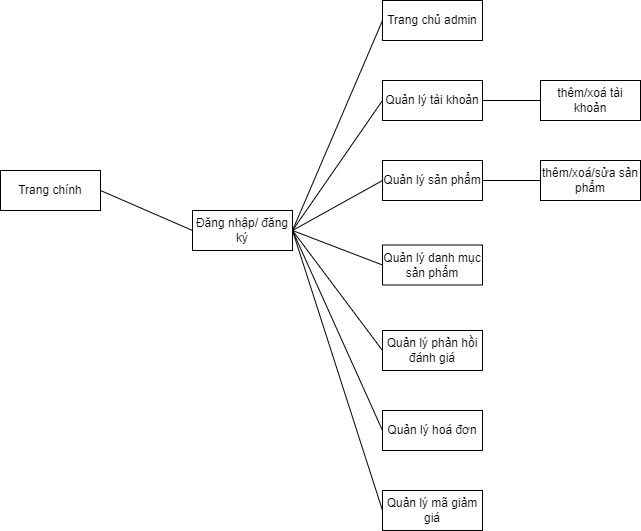

The diagram above was exported from draw.io. Its source (the exported page's mxGraphModel, read from the mxfile embedded in the PNG):
<mxGraphModel dx="1050" dy="522" grid="1" gridSize="10" guides="1" tooltips="1" connect="1" arrows="1" fold="1" page="1" pageScale="1" pageWidth="827" pageHeight="1169" math="0" shadow="0">
  <root>
    <mxCell id="0" />
    <mxCell id="1" parent="0" />
    <mxCell id="c8nQNu2HukIHjCRp80p5-1" value="Trang chính" style="rounded=0;whiteSpace=wrap;html=1;" vertex="1" parent="1">
      <mxGeometry x="50" y="470" width="100" height="40" as="geometry" />
    </mxCell>
    <mxCell id="c8nQNu2HukIHjCRp80p5-2" value="" style="endArrow=none;html=1;rounded=0;exitX=1;exitY=0.5;exitDx=0;exitDy=0;entryX=0;entryY=0.5;entryDx=0;entryDy=0;" edge="1" parent="1" source="c8nQNu2HukIHjCRp80p5-1" target="c8nQNu2HukIHjCRp80p5-3">
      <mxGeometry width="50" height="50" relative="1" as="geometry">
        <mxPoint x="152" y="490" as="sourcePoint" />
        <mxPoint x="242" y="530" as="targetPoint" />
      </mxGeometry>
    </mxCell>
    <mxCell id="c8nQNu2HukIHjCRp80p5-3" value="Đăng nhập/ đăng ký" style="rounded=0;whiteSpace=wrap;html=1;" vertex="1" parent="1">
      <mxGeometry x="242" y="510" width="100" height="40" as="geometry" />
    </mxCell>
    <mxCell id="c8nQNu2HukIHjCRp80p5-4" value="Trang chủ admin" style="rounded=0;whiteSpace=wrap;html=1;" vertex="1" parent="1">
      <mxGeometry x="432" y="300" width="100" height="40" as="geometry" />
    </mxCell>
    <mxCell id="c8nQNu2HukIHjCRp80p5-5" value="Quản lý tài khoản" style="rounded=0;whiteSpace=wrap;html=1;" vertex="1" parent="1">
      <mxGeometry x="432" y="380" width="100" height="40" as="geometry" />
    </mxCell>
    <mxCell id="c8nQNu2HukIHjCRp80p5-7" value="Quản lý sản phẩm" style="rounded=0;whiteSpace=wrap;html=1;" vertex="1" parent="1">
      <mxGeometry x="432" y="460" width="100" height="40" as="geometry" />
    </mxCell>
    <mxCell id="c8nQNu2HukIHjCRp80p5-8" value="Quản lý danh mục sản phẩm" style="rounded=0;whiteSpace=wrap;html=1;" vertex="1" parent="1">
      <mxGeometry x="432" y="544.5" width="100" height="40" as="geometry" />
    </mxCell>
    <mxCell id="c8nQNu2HukIHjCRp80p5-9" value="Quản lý phản hồi đánh giá" style="rounded=0;whiteSpace=wrap;html=1;" vertex="1" parent="1">
      <mxGeometry x="432" y="630" width="100" height="40" as="geometry" />
    </mxCell>
    <mxCell id="c8nQNu2HukIHjCRp80p5-10" value="Quản lý hoá đơn" style="rounded=0;whiteSpace=wrap;html=1;" vertex="1" parent="1">
      <mxGeometry x="432" y="710" width="100" height="40" as="geometry" />
    </mxCell>
    <mxCell id="c8nQNu2HukIHjCRp80p5-11" value="Quản lý mã giảm giá" style="rounded=0;whiteSpace=wrap;html=1;" vertex="1" parent="1">
      <mxGeometry x="432" y="790" width="100" height="40" as="geometry" />
    </mxCell>
    <mxCell id="c8nQNu2HukIHjCRp80p5-12" value="" style="endArrow=none;html=1;rounded=0;exitX=1;exitY=0.5;exitDx=0;exitDy=0;entryX=0;entryY=0.5;entryDx=0;entryDy=0;" edge="1" parent="1" source="c8nQNu2HukIHjCRp80p5-3" target="c8nQNu2HukIHjCRp80p5-4">
      <mxGeometry width="50" height="50" relative="1" as="geometry">
        <mxPoint x="352" y="570" as="sourcePoint" />
        <mxPoint x="402" y="520" as="targetPoint" />
      </mxGeometry>
    </mxCell>
    <mxCell id="c8nQNu2HukIHjCRp80p5-13" value="" style="endArrow=none;html=1;rounded=0;exitX=1;exitY=0.5;exitDx=0;exitDy=0;entryX=0;entryY=0.5;entryDx=0;entryDy=0;" edge="1" parent="1" source="c8nQNu2HukIHjCRp80p5-3" target="c8nQNu2HukIHjCRp80p5-5">
      <mxGeometry width="50" height="50" relative="1" as="geometry">
        <mxPoint x="352" y="540" as="sourcePoint" />
        <mxPoint x="442" y="200" as="targetPoint" />
      </mxGeometry>
    </mxCell>
    <mxCell id="c8nQNu2HukIHjCRp80p5-15" value="" style="endArrow=none;html=1;rounded=0;exitX=1;exitY=0.5;exitDx=0;exitDy=0;entryX=0;entryY=0.5;entryDx=0;entryDy=0;" edge="1" parent="1" source="c8nQNu2HukIHjCRp80p5-3" target="c8nQNu2HukIHjCRp80p5-7">
      <mxGeometry width="50" height="50" relative="1" as="geometry">
        <mxPoint x="362" y="550" as="sourcePoint" />
        <mxPoint x="452" y="310" as="targetPoint" />
      </mxGeometry>
    </mxCell>
    <mxCell id="c8nQNu2HukIHjCRp80p5-16" value="" style="endArrow=none;html=1;rounded=0;exitX=1;exitY=0.5;exitDx=0;exitDy=0;entryX=0;entryY=0.5;entryDx=0;entryDy=0;" edge="1" parent="1" source="c8nQNu2HukIHjCRp80p5-3" target="c8nQNu2HukIHjCRp80p5-8">
      <mxGeometry width="50" height="50" relative="1" as="geometry">
        <mxPoint x="352" y="540" as="sourcePoint" />
        <mxPoint x="442" y="500" as="targetPoint" />
      </mxGeometry>
    </mxCell>
    <mxCell id="c8nQNu2HukIHjCRp80p5-17" value="" style="endArrow=none;html=1;rounded=0;exitX=1;exitY=0.5;exitDx=0;exitDy=0;entryX=0;entryY=0.5;entryDx=0;entryDy=0;" edge="1" parent="1" source="c8nQNu2HukIHjCRp80p5-3" target="c8nQNu2HukIHjCRp80p5-9">
      <mxGeometry width="50" height="50" relative="1" as="geometry">
        <mxPoint x="362" y="550" as="sourcePoint" />
        <mxPoint x="452" y="510" as="targetPoint" />
      </mxGeometry>
    </mxCell>
    <mxCell id="c8nQNu2HukIHjCRp80p5-18" value="" style="endArrow=none;html=1;rounded=0;exitX=1;exitY=0.5;exitDx=0;exitDy=0;entryX=0;entryY=0.5;entryDx=0;entryDy=0;" edge="1" parent="1" source="c8nQNu2HukIHjCRp80p5-3" target="c8nQNu2HukIHjCRp80p5-10">
      <mxGeometry width="50" height="50" relative="1" as="geometry">
        <mxPoint x="372" y="560" as="sourcePoint" />
        <mxPoint x="462" y="520" as="targetPoint" />
      </mxGeometry>
    </mxCell>
    <mxCell id="c8nQNu2HukIHjCRp80p5-19" value="" style="endArrow=none;html=1;rounded=0;exitX=1;exitY=0.5;exitDx=0;exitDy=0;entryX=0;entryY=0.5;entryDx=0;entryDy=0;" edge="1" parent="1" source="c8nQNu2HukIHjCRp80p5-3" target="c8nQNu2HukIHjCRp80p5-11">
      <mxGeometry width="50" height="50" relative="1" as="geometry">
        <mxPoint x="382" y="570" as="sourcePoint" />
        <mxPoint x="472" y="530" as="targetPoint" />
      </mxGeometry>
    </mxCell>
    <mxCell id="c8nQNu2HukIHjCRp80p5-20" value="thêm/xoá tài khoản" style="rounded=0;whiteSpace=wrap;html=1;" vertex="1" parent="1">
      <mxGeometry x="590" y="380" width="100" height="40" as="geometry" />
    </mxCell>
    <mxCell id="c8nQNu2HukIHjCRp80p5-21" value="" style="endArrow=none;html=1;rounded=0;exitX=1;exitY=0.5;exitDx=0;exitDy=0;entryX=0;entryY=0.5;entryDx=0;entryDy=0;" edge="1" parent="1" source="c8nQNu2HukIHjCRp80p5-5" target="c8nQNu2HukIHjCRp80p5-20">
      <mxGeometry width="50" height="50" relative="1" as="geometry">
        <mxPoint x="390" y="400" as="sourcePoint" />
        <mxPoint x="440" y="350" as="targetPoint" />
      </mxGeometry>
    </mxCell>
    <mxCell id="c8nQNu2HukIHjCRp80p5-22" value="thêm/xoá/sửa sản phẩm" style="rounded=0;whiteSpace=wrap;html=1;" vertex="1" parent="1">
      <mxGeometry x="590" y="460" width="100" height="40" as="geometry" />
    </mxCell>
    <mxCell id="c8nQNu2HukIHjCRp80p5-23" value="" style="endArrow=none;html=1;rounded=0;exitX=1;exitY=0.5;exitDx=0;exitDy=0;entryX=0;entryY=0.5;entryDx=0;entryDy=0;" edge="1" parent="1" source="c8nQNu2HukIHjCRp80p5-7" target="c8nQNu2HukIHjCRp80p5-22">
      <mxGeometry width="50" height="50" relative="1" as="geometry">
        <mxPoint x="542" y="410" as="sourcePoint" />
        <mxPoint x="600" y="410" as="targetPoint" />
      </mxGeometry>
    </mxCell>
  </root>
</mxGraphModel>